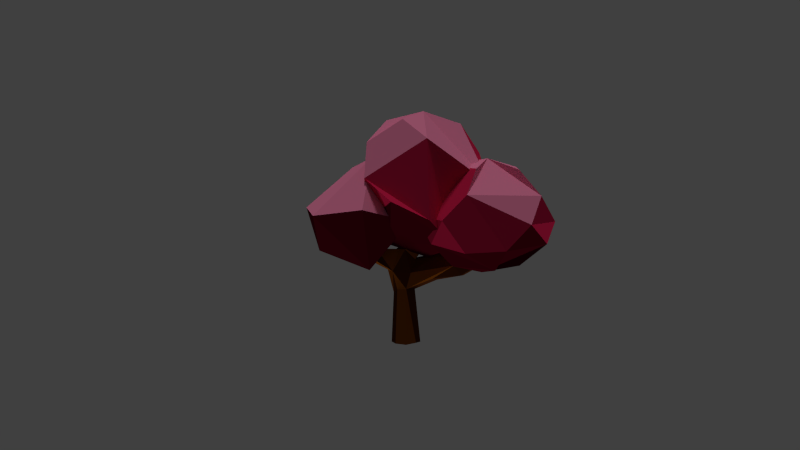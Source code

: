 # Source: cherryBlossomgrowing.blend  (saved by Blender 2.72.0; exported with 4.5.12 LTS)
import bpy
from mathutils import Matrix  # noqa: F401  (used for matrix-valued properties, if any)

bpy.ops.wm.read_factory_settings(use_empty=True)
scene = bpy.context.scene
scene.name = 'Scene'

# ---- collections
col_collection_1 = bpy.data.collections.new('Collection 1'); scene.collection.children.link(col_collection_1)
col_collection_1.hide_render = True
col_collection_1.hide_viewport = True
col_collection_2 = bpy.data.collections.new('Collection 2'); scene.collection.children.link(col_collection_2)
col_collection_2.hide_render = True
col_collection_2.hide_viewport = True
col_collection_11 = bpy.data.collections.new('Collection 11'); scene.collection.children.link(col_collection_11)
col_collection_16 = bpy.data.collections.new('Collection 16'); scene.collection.children.link(col_collection_16)
col_collection_16.hide_render = True
col_collection_16.hide_viewport = True

# ---- materials (node trees are filled in below, after node groups)
mat_cherryblossomtrunk = bpy.data.materials.new('cherryBlossomTrunk')
mat_cherryblossomtrunk.alpha_threshold = 0.0
mat_cherryblossomtrunk.use_transparent_shadow = False
mat_cherryblossomtrunk.diffuse_color = (0.08438, 0.02122, 0.004777, 1.0)
mat_cherryblossomtrunk.roughness = 0.5
mat_cherryblossomtrunk.specular_intensity = 0.0
mat_red_leaves_1 = bpy.data.materials.new('red leaves 1')
mat_red_leaves_1.alpha_threshold = 0.0
mat_red_leaves_1.use_transparent_shadow = False
mat_red_leaves_1.diffuse_color = (0.8, 0.0476, 0.04985, 1.0)
mat_red_leaves_1.roughness = 0.5
mat_red_leaves_1.specular_intensity = 0.0
mat_cherryblossomtrunk2 = bpy.data.materials.new('cherryBlossomTrunk2')
mat_cherryblossomtrunk2.alpha_threshold = 0.0
mat_cherryblossomtrunk2.use_transparent_shadow = False
mat_cherryblossomtrunk2.diffuse_color = (0.2705, 0.07227, 0.005182, 1.0)
mat_cherryblossomtrunk2.roughness = 0.5
mat_cherryblossomtrunk2.specular_intensity = 0.0
mat_cherryblossom3 = bpy.data.materials.new('cherryBlossom3')
mat_cherryblossom3.alpha_threshold = 0.0
mat_cherryblossom3.use_transparent_shadow = False
mat_cherryblossom3.diffuse_color = (0.07036, 0.001214, 0.006995, 1.0)
mat_cherryblossom3.roughness = 0.5
mat_cherryblossom3.specular_intensity = 0.0
mat_cherryblossom2 = bpy.data.materials.new('cherryBlossom2')
mat_cherryblossom2.alpha_threshold = 0.0
mat_cherryblossom2.use_transparent_shadow = False
mat_cherryblossom2.diffuse_color = (0.6795, 0.01681, 0.08022, 1.0)
mat_cherryblossom2.roughness = 0.5
mat_cherryblossom2.specular_intensity = 0.0
mat_cherryblossom1 = bpy.data.materials.new('cherryBlossom1')
mat_cherryblossom1.alpha_threshold = 0.0
mat_cherryblossom1.use_transparent_shadow = False
mat_cherryblossom1.diffuse_color = (0.9387, 0.2542, 0.4287, 1.0)
mat_cherryblossom1.roughness = 0.5
mat_cherryblossom1.specular_intensity = 0.0

# ---- material node trees

# ---- world
world_world = bpy.data.worlds.new('World'); scene.world = world_world
world_world.color = (0.05088, 0.05088, 0.05088)
world_world.use_sun_shadow = False
world_world.sun_shadow_jitter_overblur = 0.0
world_world.cycles.sampling_method = 'MANUAL'
world_world.cycles.sample_map_resolution = 256

# ---- cameras
cam_camera_001 = bpy.data.cameras.new('Camera.001')
cam_camera_001.clip_end = 100.0
cam_camera_001.lens = 35.0
cam_camera_001.sensor_width = 32.0
cam_camera_001.sensor_height = 18.0
cam_camera_001.display_size = 2.0
cam_camera_001.dof.focus_distance = 0.0
cam_camera_001.dof.aperture_fstop = 128.0

# ---- lights
light_hemi = bpy.data.lights.new('Hemi', 'SUN')
light_hemi.transmission_factor = 0.0
light_hemi.angle = 0.1993
light_hemi.energy = 0.72
light_hemi.shadow_buffer_clip_start = 0.5
light_hemi.shadow_soft_size = 0.1
light_hemi.shadow_cascade_max_distance = 1000.0
light_hemi.cycles.use_multiple_importance_sampling = False
light_sun = bpy.data.lights.new('Sun', 'SUN')
light_sun.transmission_factor = 0.0
light_sun.angle = 0.1993
light_sun.energy = 0.82
light_sun.shadow_buffer_clip_start = 0.5
light_sun.shadow_soft_size = 0.1
light_sun.shadow_cascade_max_distance = 1000.0
light_sun.cycles.use_multiple_importance_sampling = False

# ---- meshes
me_cylinder = bpy.data.meshes.new('Cylinder')
me_cylinder.from_pydata([(0.003484, 0.2757, -0.9847), (0.04545, 0.2623, 0.9056), (0.1984, 0.195, -0.9847), (0.1511, 0.176, 0.7025), (0.2791, 6.887e-05, -0.9847), (0.2086, 0.02996, 0.709), (0.1984, -0.1948, -0.9847), (0.1299, -0.07574, 0.6988), (0.003484, -0.2756, -0.9847), (-0.004201, -0.136, 0.9178), (-0.1914, -0.1948, -0.9847), (-0.1041, -0.08269, 0.9082), (-0.2722, 6.889e-05, -0.9847), (-0.1417, 0.04334, 0.9174), (-0.1914, 0.195, -0.9847), (-0.1624, 0.2025, 0.8812), (0.5875, 0.1495, 1.946), (0.6088, 0.122, 1.937), (0.605, 0.08636, 1.936), (0.5782, 0.06333, 1.942), (0.5441, 0.06646, 1.953), (0.5227, 0.0939, 1.962), (0.5265, 0.1296, 1.964), (0.5534, 0.1526, 1.957), (0.003484, 0.3038, 0.5346), (0.1852, 0.2064, 0.4615), (0.9438, -0.1957, 0.5895), (0.1068, -0.1683, 0.4817), (-0.01485, -0.2076, 0.5043), (-0.2221, -0.2169, 0.4973), (-0.3106, -0.003258, 0.4952), (-0.1896, 0.1994, 0.5397), (-0.8954, -0.05255, 1.183), (-0.8999, -0.02664, 1.187), (-0.8992, 0.002081, 1.183), (-0.9418, -0.05799, 1.153), (-0.9594, -0.0253, 1.152), (-0.9418, 0.008412, 1.153), (-0.4661, 0.1239, 0.6431), (-0.528, -0.01101, 0.6232), (-0.4661, -0.1418, 0.6431), (-0.4242, 0.09855, 0.8845), (-0.4123, -0.12, 0.8912), (-0.445, -0.01636, 0.9162), (0.1111, 0.1057, 0.1854), (0.1669, -0.001415, 0.07378), (0.05838, -0.1565, 0.1342), (0.0002772, -0.2031, 0.03518), (-0.1434, -0.1436, 0.1166), (-0.2076, -0.001532, 0.03594), (-0.1434, 0.1436, 0.0818), (0.0002772, 0.2031, 0.04302), (0.1545, 0.1516, -0.69), (0.2113, 5.834e-05, -0.69), (0.1485, -0.1515, -0.69), (0.002952, -0.2143, -0.69), (-0.1486, -0.1515, -0.69), (-0.2122, -0.0001971, -0.6931), (-0.1486, 0.1516, -0.69), (0.002952, 0.2144, -0.69), (0.315, 0.1806, 1.143), (0.18, 0.1103, 1.176), (0.1596, 0.01409, 1.2), (0.2069, -0.08702, 1.197), (0.2947, -0.1164, 1.156), (0.3659, -0.09305, 1.093), (0.3937, -0.01184, 1.059), (0.3723, 0.0772, 1.073), (1.719, -0.03042, 1.206), (1.726, -0.07176, 1.208), (1.719, -0.1154, 1.198), (1.773, -0.01552, 1.209), (1.775, -0.07541, 1.209), (1.771, -0.1429, 1.196), (1.845, -0.02958, 1.198), (1.851, -0.08072, 1.203), (1.853, -0.1417, 1.192), (0.9656, 0.05816, 0.4294), (1.026, -0.04262, 0.3775), (0.954, -0.1532, 0.3906), (0.9677, 0.1889, 0.6162), (0.881, -0.1513, 0.7888), (0.9289, 0.1335, 0.7612), (0.9148, -0.03294, 0.7945), (-0.7351, -0.01817, 0.8918), (-0.7028, -0.08412, 0.9), (-0.6592, -0.07314, 1.009), (-0.7028, 0.04986, 0.9), (-0.6656, 0.03708, 1.006), (-0.6739, -0.02087, 1.021), (0.5247, -0.182, 0.6033), (0.4724, -0.1549, 0.3341), (0.5397, -0.1135, 0.8163), (0.5959, -0.001489, 0.8185), (0.5107, 0.08192, 0.3761), (0.5587, -0.02202, 0.2857), (0.5796, 0.1976, 0.6019), (0.5683, 0.1548, 0.7972), (1.426, 0.006518, 0.687), (1.461, -0.06126, 0.6638), (1.4, 0.07666, 0.7924), (1.359, 0.04391, 0.8691), (1.386, -0.159, 0.7743), (1.424, -0.1373, 0.6642), (1.333, -0.1274, 0.8787), (1.353, -0.05337, 0.885), (0.4066, 0.1846, 1.546), (0.3815, 0.1249, 1.56), (0.4031, 0.05653, 1.561), (0.4601, 0.02813, 1.542), (0.5167, 0.03823, 1.51), (0.5462, 0.09035, 1.492), (0.5366, 0.1527, 1.499), (0.4927, 0.2181, 1.534), (0.001614, 0.2088, -0.3235), (0.1328, 0.1287, -0.2523), (0.1891, -0.0006784, -0.3081), (0.1034, -0.154, -0.2779), (0.001614, -0.2087, -0.3274), (-0.146, -0.1476, -0.2867), (-0.2099, -0.0008644, -0.3286), (-0.146, 0.1476, -0.3041)], [], [(1, 3, 25), (100, 71, 74), (102, 103, 76), (27, 7, 9), (9, 11, 29), (85, 35, 36), (106, 23, 16), (31, 15, 1), (87, 84, 36), (0, 2, 4), (17, 16, 23), (106, 107, 22), (108, 21, 22), (109, 20, 21), (110, 19, 20), (111, 18, 19), (111, 112, 17), (112, 113, 16), (51, 24, 25), (98, 74, 75), (103, 99, 75), (27, 28, 47), (47, 28, 29), (29, 30, 49), (31, 24, 51), (49, 30, 31), (32, 33, 36), (36, 33, 34), (87, 37, 34), (85, 86, 32), (88, 34, 33), (86, 89, 33), (29, 40, 39), (31, 30, 39), (31, 38, 41), (29, 11, 42), (15, 41, 43), (11, 13, 43), (114, 51, 44), (44, 45, 116), (116, 45, 46), (46, 47, 118), (118, 47, 48), (48, 49, 120), (50, 51, 114), (120, 49, 50), (59, 52, 2), (52, 53, 4), (4, 53, 54), (6, 54, 55), (8, 55, 56), (56, 57, 12), (58, 59, 0), (12, 57, 58), (15, 61, 60), (15, 13, 62), (13, 11, 63), (11, 9, 64), (7, 65, 64), (7, 5, 66), (3, 67, 66), (3, 1, 60), (71, 68, 69), (69, 70, 73), (71, 72, 75), (72, 73, 76), (104, 102, 73), (101, 68, 71), (104, 70, 69), (101, 105, 69), (94, 96, 80), (91, 79, 26), (94, 77, 78), (91, 95, 78), (92, 90, 26), (97, 82, 80), (92, 81, 83), (97, 93, 83), (40, 85, 84), (38, 39, 84), (38, 87, 88), (40, 42, 86), (41, 88, 89), (42, 43, 89), (44, 25, 96), (46, 91, 90), (44, 94, 95), (46, 45, 95), (27, 90, 92), (25, 3, 97), (7, 92, 93), (3, 5, 93), (77, 80, 100), (79, 103, 102), (77, 98, 99), (79, 78, 99), (81, 26, 102), (80, 82, 101), (81, 104, 105), (82, 83, 105), (61, 106, 113), (62, 107, 106), (63, 108, 107), (64, 109, 108), (65, 110, 109), (65, 66, 111), (66, 67, 112), (67, 60, 113), (59, 114, 115), (115, 116, 53), (53, 116, 117), (117, 118, 55), (55, 118, 119), (119, 120, 57), (121, 114, 59), (57, 120, 121), (24, 1, 25), (98, 100, 74), (73, 102, 76), (28, 27, 9), (28, 9, 29), (84, 85, 36), (113, 106, 16), (24, 31, 1), (37, 87, 36), (0, 4, 14), (8, 10, 12), (4, 6, 8), (17, 21, 18), (19, 18, 20), (4, 12, 14), (4, 8, 12), (21, 17, 22), (23, 106, 22), (18, 21, 20), (107, 108, 22), (17, 23, 22), (108, 109, 21), (109, 110, 20), (110, 111, 19), (18, 111, 17), (17, 112, 16), (44, 51, 25), (99, 98, 75), (76, 103, 75), (46, 27, 47), (48, 47, 29), (48, 29, 49), (50, 31, 51), (50, 49, 31), (35, 32, 36), (37, 36, 34), (88, 87, 34), (35, 85, 32), (89, 88, 33), (32, 86, 33), (30, 29, 39), (38, 31, 39), (15, 31, 41), (40, 29, 42), (13, 15, 43), (42, 11, 43), (115, 114, 44), (115, 44, 116), (117, 116, 46), (117, 46, 118), (119, 118, 48), (119, 48, 120), (121, 50, 114), (121, 120, 50), (0, 59, 2), (2, 52, 4), (6, 4, 54), (8, 6, 55), (10, 8, 56), (10, 56, 12), (14, 58, 0), (14, 12, 58), (1, 15, 60), (61, 15, 62), (62, 13, 63), (63, 11, 64), (9, 7, 64), (65, 7, 66), (5, 3, 66), (67, 3, 60), (72, 71, 69), (72, 69, 73), (74, 71, 75), (75, 72, 76), (70, 104, 73), (100, 101, 71), (105, 104, 69), (68, 101, 69), (77, 94, 80), (90, 91, 26), (95, 94, 78), (79, 91, 78), (81, 92, 26), (96, 97, 80), (93, 92, 83), (82, 97, 83), (39, 40, 84), (87, 38, 84), (41, 38, 88), (85, 40, 86), (43, 41, 89), (86, 42, 89), (94, 44, 96), (27, 46, 90), (45, 44, 95), (91, 46, 95), (7, 27, 92), (96, 25, 97), (5, 7, 93), (97, 3, 93), (98, 77, 100), (26, 79, 102), (78, 77, 99), (103, 79, 99), (104, 81, 102), (100, 80, 101), (83, 81, 105), (101, 82, 105), (60, 61, 113), (61, 62, 106), (62, 63, 107), (63, 64, 108), (64, 65, 109), (110, 65, 111), (111, 66, 112), (112, 67, 113), (52, 59, 115), (52, 115, 53), (54, 53, 117), (54, 117, 55), (56, 55, 119), (56, 119, 57), (58, 121, 59), (58, 57, 121)])
me_cylinder.polygons.foreach_set('material_index', [0, 0, 0, 0, 2, 0, 0, 2, 0, 0, 0, 0, 0, 0, 0, 0, 0, 0, 0, 0, 0, 0, 0, 2, 0, 0, 0, 0, 0, 0, 0, 0, 2, 0, 2, 2, 0, 0, 0, 0, 0, 0, 2, 0, 0, 2, 0, 2, 0, 0, 2, 0, 2, 0, 0, 0, 0, 0, 2, 0, 0, 0, 0, 0, 0, 0, 0, 0, 0, 0, 2, 0, 2, 0, 0, 0, 0, 0, 2, 0, 0, 2, 0, 0, 2, 2, 0, 0, 0, 0, 0, 0, 2, 0, 0, 0, 0, 0, 0, 0, 0, 0, 0, 0, 0, 0, 0, 0, 0, 2, 0, 2, 2, 0, 2, 0, 0, 0, 0, 0, 0, 0, 0, 0, 0, 0, 0, 0, 0, 0, 0, 0, 0, 0, 0, 0, 0, 0, 0, 0, 0, 0, 0, 0, 0, 0, 2, 0, 2, 0, 0, 0, 0, 0, 0, 0, 2, 0, 2, 0, 0, 0, 0, 2, 0, 0, 2, 0, 2, 2, 0, 2, 0, 0, 2, 0, 2, 0, 0, 0, 0, 0, 2, 2, 0, 0, 0, 0, 0, 0, 0, 0, 0, 0, 2, 2, 2, 0, 0, 0, 0, 0, 2, 0, 2, 2, 0, 0, 2, 2, 0, 0, 0, 0, 0, 0, 2, 0, 0, 0, 0, 0, 0, 0, 0, 0, 0, 0, 0, 0, 0, 0, 0, 2, 0, 0, 2, 0, 2, 0])
me_cylinder.materials.append(mat_cherryblossomtrunk)
me_cylinder.materials.append(mat_red_leaves_1)
me_cylinder.materials.append(mat_cherryblossomtrunk2)
me_cylinder.use_remesh_preserve_volume = False
me_cylinder.use_remesh_preserve_attributes = False
me_cylinder.use_mirror_vertex_groups = False
me_cylinder.update()
me_icosphere_003 = bpy.data.meshes.new('Icosphere.003')
me_icosphere_003.from_pydata([(0.0, 0.0, -1.0), (0.7236, -0.5257, -0.4472), (-0.2764, -0.8506, -0.4472), (-0.8944, 0.0, -0.4472), (-0.2764, 0.8506, -0.4472), (0.7236, 0.5257, -0.4472), (0.2764, -0.8506, 0.4472), (-0.7236, -0.5257, 0.4472), (-0.7236, 0.5257, 0.4472), (0.2764, 0.8506, 0.4472), (0.8944, 0.0, 0.4472), (0.0, 0.0, 1.0), (-0.1625, -0.5, -0.8507), (0.4253, -0.309, -0.8507), (0.2629, -0.809, -0.5257), (0.8506, 0.0, -0.5257), (0.4253, 0.309, -0.8507), (-0.5257, 0.0, -0.8507), (-0.6882, -0.5, -0.5257), (-0.1625, 0.5, -0.8507), (-0.6882, 0.5, -0.5257), (0.2629, 0.809, -0.5257), (0.9511, -0.309, 0.0), (0.9511, 0.309, 0.0), (0.0, -1.0, 0.0), (0.5878, -0.809, 0.0), (-0.9511, -0.309, 0.0), (-0.5878, -0.809, 0.0), (-0.5878, 0.809, 0.0), (-0.9511, 0.309, 0.0), (0.5878, 0.809, 0.0), (0.0, 1.0, 0.0), (0.6882, -0.5, 0.5257), (-0.2629, -0.809, 0.5257), (-0.8506, 0.0, 0.5257), (-0.2629, 0.809, 0.5257), (0.6882, 0.5, 0.5257), (0.1625, -0.5, 0.8507), (0.5257, 0.0, 0.8507), (-0.4253, -0.309, 0.8507), (-0.4253, 0.309, 0.8507), (0.1625, 0.5, 0.8507)], [], [(0, 13, 12), (1, 13, 15), (0, 12, 17), (0, 17, 19), (0, 19, 16), (1, 15, 22), (2, 14, 24), (3, 18, 26), (4, 20, 28), (5, 21, 30), (1, 22, 25), (2, 24, 27), (3, 26, 29), (4, 28, 31), (5, 30, 23), (6, 32, 37), (7, 33, 39), (8, 34, 40), (9, 35, 41), (10, 36, 38), (12, 14, 2), (12, 13, 14), (13, 1, 14), (15, 16, 5), (15, 13, 16), (13, 0, 16), (17, 18, 3), (17, 12, 18), (12, 2, 18), (19, 20, 4), (19, 17, 20), (17, 3, 20), (16, 21, 5), (16, 19, 21), (19, 4, 21), (22, 23, 10), (22, 15, 23), (15, 5, 23), (24, 25, 6), (24, 14, 25), (14, 1, 25), (26, 27, 7), (26, 18, 27), (18, 2, 27), (28, 29, 8), (28, 20, 29), (20, 3, 29), (30, 31, 9), (30, 21, 31), (21, 4, 31), (25, 32, 6), (25, 22, 32), (22, 10, 32), (27, 33, 7), (27, 24, 33), (24, 6, 33), (29, 34, 8), (29, 26, 34), (26, 7, 34), (31, 35, 9), (31, 28, 35), (28, 8, 35), (23, 36, 10), (23, 30, 36), (30, 9, 36), (37, 38, 11), (37, 32, 38), (32, 10, 38), (39, 37, 11), (39, 33, 37), (33, 6, 37), (40, 39, 11), (40, 34, 39), (34, 7, 39), (41, 40, 11), (41, 35, 40), (35, 8, 40), (38, 41, 11), (38, 36, 41), (36, 9, 41)])
me_icosphere_003.polygons.foreach_set('material_index', [0, 0, 0, 0, 0, 1, 1, 1, 1, 1, 1, 1, 1, 1, 1, 2, 2, 2, 2, 2, 0, 0, 0, 0, 0, 0, 0, 0, 0, 0, 0, 0, 0, 0, 0, 1, 1, 1, 1, 1, 1, 1, 1, 1, 1, 1, 1, 1, 1, 1, 1, 1, 1, 1, 1, 1, 1, 1, 1, 1, 1, 1, 1, 1, 1, 2, 2, 2, 2, 2, 2, 2, 2, 2, 2, 2, 2, 2, 2, 2])
me_icosphere_003.materials.append(mat_cherryblossom3)
me_icosphere_003.materials.append(mat_cherryblossom2)
me_icosphere_003.materials.append(mat_cherryblossom1)
me_icosphere_003.use_remesh_preserve_volume = False
me_icosphere_003.use_remesh_preserve_attributes = False
me_icosphere_003.use_mirror_vertex_groups = False
me_icosphere_003.update()
me_icosphere_002 = bpy.data.meshes.new('Icosphere.002')
me_icosphere_002.from_pydata([(0.0, 0.0, -1.0), (0.7236, -0.5257, -0.4472), (-0.2764, -0.8506, -0.4472), (-0.8944, 0.0, -0.4472), (-0.2764, 0.8506, -0.4472), (0.7236, 0.5257, -0.4472), (0.2764, -0.8506, 0.4472), (-0.7236, -0.5257, 0.4472), (-0.7236, 0.5257, 0.4472), (0.2764, 0.8506, 0.4472), (0.8944, 0.0, 0.4472), (0.0, 0.0, 1.0), (-0.1625, -0.5, -0.8507), (0.4253, -0.309, -0.8507), (0.2629, -0.809, -0.5257), (0.8506, 0.0, -0.5257), (0.4253, 0.309, -0.8507), (-0.5257, 0.0, -0.8507), (-0.6882, -0.5, -0.5257), (-0.1625, 0.5, -0.8507), (-0.6882, 0.5, -0.5257), (0.2629, 0.809, -0.5257), (0.9511, -0.309, 0.0), (0.9511, 0.309, 0.0), (0.0, -1.0, 0.0), (0.5878, -0.809, 0.0), (-0.9511, -0.309, 0.0), (-0.5878, -0.809, 0.0), (-0.5878, 0.809, 0.0), (-0.9511, 0.309, 0.0), (0.5878, 0.809, 0.0), (0.0, 1.0, 0.0), (0.6882, -0.5, 0.5257), (-0.2629, -0.809, 0.5257), (-0.8506, 0.0, 0.5257), (-0.2629, 0.809, 0.5257), (0.6882, 0.5, 0.5257), (0.1625, -0.5, 0.8507), (0.5257, 0.0, 0.8507), (-0.4253, -0.309, 0.8507), (-0.4253, 0.309, 0.8507), (0.1625, 0.5, 0.8507)], [], [(0, 13, 12), (1, 13, 15), (0, 12, 17), (0, 17, 19), (0, 19, 16), (1, 15, 22), (2, 14, 24), (3, 18, 26), (4, 20, 28), (5, 21, 30), (1, 22, 25), (2, 24, 27), (3, 26, 29), (4, 28, 31), (5, 30, 23), (6, 32, 37), (7, 33, 39), (8, 34, 40), (9, 35, 41), (10, 36, 38), (12, 14, 2), (12, 13, 14), (13, 1, 14), (15, 16, 5), (15, 13, 16), (13, 0, 16), (17, 18, 3), (17, 12, 18), (12, 2, 18), (19, 20, 4), (19, 17, 20), (17, 3, 20), (16, 21, 5), (16, 19, 21), (19, 4, 21), (22, 23, 10), (22, 15, 23), (15, 5, 23), (24, 25, 6), (24, 14, 25), (14, 1, 25), (26, 27, 7), (26, 18, 27), (18, 2, 27), (28, 29, 8), (28, 20, 29), (20, 3, 29), (30, 31, 9), (30, 21, 31), (21, 4, 31), (25, 32, 6), (25, 22, 32), (22, 10, 32), (27, 33, 7), (27, 24, 33), (24, 6, 33), (29, 34, 8), (29, 26, 34), (26, 7, 34), (31, 35, 9), (31, 28, 35), (28, 8, 35), (23, 36, 10), (23, 30, 36), (30, 9, 36), (37, 38, 11), (37, 32, 38), (32, 10, 38), (39, 37, 11), (39, 33, 37), (33, 6, 37), (40, 39, 11), (40, 34, 39), (34, 7, 39), (41, 40, 11), (41, 35, 40), (35, 8, 40), (38, 41, 11), (38, 36, 41), (36, 9, 41)])
me_icosphere_002.polygons.foreach_set('material_index', [1, 1, 1, 1, 1, 1, 1, 0, 0, 0, 1, 1, 0, 0, 0, 0, 0, 2, 2, 0, 1, 1, 1, 1, 1, 1, 1, 1, 1, 0, 0, 0, 1, 1, 0, 0, 1, 1, 0, 1, 1, 0, 0, 1, 2, 0, 0, 0, 0, 0, 0, 0, 0, 0, 0, 0, 2, 0, 0, 2, 2, 2, 0, 0, 0, 2, 0, 0, 2, 0, 0, 2, 2, 2, 2, 2, 2, 2, 2, 2])
me_icosphere_002.materials.append(mat_cherryblossom2)
me_icosphere_002.materials.append(mat_cherryblossom3)
me_icosphere_002.materials.append(mat_cherryblossom1)
me_icosphere_002.use_remesh_preserve_volume = False
me_icosphere_002.use_remesh_preserve_attributes = False
me_icosphere_002.use_mirror_vertex_groups = False
me_icosphere_002.update()
me_icosphere_001 = bpy.data.meshes.new('Icosphere.001')
me_icosphere_001.from_pydata([(0.0, 0.0, -1.0), (0.7236, -0.5257, -0.4472), (-0.2764, -0.8506, -0.4472), (-0.8944, 0.0, -0.4472), (-0.2764, 0.8506, -0.4472), (0.7236, 0.5257, -0.4472), (0.2764, -0.8506, 0.4472), (-0.7236, -0.5257, 0.4472), (-0.7236, 0.5257, 0.4472), (0.2764, 0.8506, 0.4472), (0.8944, 0.0, 0.4472), (0.0, 0.0, 1.0), (-0.1625, -0.5, -0.8507), (0.4253, -0.309, -0.8507), (0.2629, -0.809, -0.5257), (0.8506, 0.0, -0.5257), (0.4253, 0.309, -0.8507), (-0.5257, 0.0, -0.8507), (-0.6882, -0.5, -0.5257), (-0.1625, 0.5, -0.8507), (-0.6882, 0.5, -0.5257), (0.2629, 0.809, -0.5257), (0.9511, -0.309, 0.0), (0.9511, 0.309, 0.0), (0.0, -1.0, 0.0), (0.5878, -0.809, 0.0), (-0.9511, -0.309, 0.0), (-0.5878, -0.809, 0.0), (-0.5878, 0.809, 0.0), (-0.9511, 0.309, 0.0), (0.5878, 0.809, 0.0), (0.0, 1.0, 0.0), (0.6882, -0.5, 0.5257), (-0.2629, -0.809, 0.5257), (-0.8506, 0.0, 0.5257), (-0.2629, 0.809, 0.5257), (0.6882, 0.5, 0.5257), (0.1625, -0.5, 0.8507), (0.5257, 0.0, 0.8507), (-0.4253, -0.309, 0.8507), (-0.4253, 0.309, 0.8507), (0.1625, 0.5, 0.8507)], [], [(0, 13, 12), (1, 13, 15), (0, 12, 17), (0, 17, 19), (0, 19, 16), (1, 15, 22), (2, 14, 24), (3, 18, 26), (4, 20, 28), (5, 21, 30), (1, 22, 25), (2, 24, 27), (3, 26, 29), (4, 28, 31), (5, 30, 23), (6, 32, 37), (7, 33, 39), (8, 34, 40), (9, 35, 41), (10, 36, 38), (12, 14, 2), (12, 13, 14), (13, 1, 14), (15, 16, 5), (15, 13, 16), (13, 0, 16), (17, 18, 3), (17, 12, 18), (12, 2, 18), (19, 20, 4), (19, 17, 20), (17, 3, 20), (16, 21, 5), (16, 19, 21), (19, 4, 21), (22, 23, 10), (22, 15, 23), (15, 5, 23), (24, 25, 6), (24, 14, 25), (14, 1, 25), (26, 27, 7), (26, 18, 27), (18, 2, 27), (28, 29, 8), (28, 20, 29), (20, 3, 29), (30, 31, 9), (30, 21, 31), (21, 4, 31), (25, 32, 6), (25, 22, 32), (22, 10, 32), (27, 33, 7), (27, 24, 33), (24, 6, 33), (29, 34, 8), (29, 26, 34), (26, 7, 34), (31, 35, 9), (31, 28, 35), (28, 8, 35), (23, 36, 10), (23, 30, 36), (30, 9, 36), (37, 38, 11), (37, 32, 38), (32, 10, 38), (39, 37, 11), (39, 33, 37), (33, 6, 37), (40, 39, 11), (40, 34, 39), (34, 7, 39), (41, 40, 11), (41, 35, 40), (35, 8, 40), (38, 41, 11), (38, 36, 41), (36, 9, 41)])
me_icosphere_001.polygons.foreach_set('material_index', [2, 0, 2, 1, 1, 0, 0, 2, 1, 1, 0, 0, 2, 1, 1, 0, 0, 1, 1, 2, 0, 0, 0, 2, 2, 2, 2, 2, 0, 1, 1, 1, 1, 1, 1, 0, 0, 2, 0, 0, 0, 0, 0, 0, 1, 1, 1, 1, 1, 1, 0, 0, 0, 0, 0, 0, 1, 2, 2, 1, 1, 1, 2, 1, 1, 0, 0, 0, 0, 0, 0, 2, 2, 2, 2, 1, 1, 2, 2, 1])
me_icosphere_001.materials.append(mat_cherryblossom1)
me_icosphere_001.materials.append(mat_cherryblossom3)
me_icosphere_001.materials.append(mat_cherryblossom2)
me_icosphere_001.use_remesh_preserve_volume = False
me_icosphere_001.use_remesh_preserve_attributes = False
me_icosphere_001.use_mirror_vertex_groups = False
me_icosphere_001.update()
arm_armature_001 = bpy.data.armatures.new('Armature.001')  # bones are not reproduced
arm_armature_003 = bpy.data.armatures.new('Armature.003')  # bones are not reproduced

# ---- objects
ob_armature_001 = bpy.data.objects.new('Armature.001', arm_armature_001)
ob_armature_003 = bpy.data.objects.new('Armature.003', arm_armature_003)
ob_hemi = bpy.data.objects.new('Hemi', light_hemi)
ob_sun = bpy.data.objects.new('Sun', light_sun)
ob_camera = bpy.data.objects.new('Camera', cam_camera_001)
ob_tree_trunk_layer4 = bpy.data.objects.new('tree trunk layer4', me_cylinder)
ob_tree_leaf1_layer4 = bpy.data.objects.new('tree leaf1 layer4', me_icosphere_003)
ob_tree_leaf2_layer4 = bpy.data.objects.new('tree leaf2 layer4', me_icosphere_002)
ob_tree_leaf3_layer4 = bpy.data.objects.new('tree leaf3 layer4', me_icosphere_001)
ob_ruler = bpy.data.objects.new('ruler', None)

# ---- transforms, parenting, visibility, modifiers, constraints
ob_armature_001.location = (0.0, 0.0, 0.0)
ob_armature_001.lineart.crease_threshold = 0.0
ob_armature_003.location = (0.1228, 0.0, 1.495)
ob_armature_003.rotation_euler = (2.357e-07, 1.199, 3.448e-07)
ob_armature_003.scale = (1.656, 1.656, 1.656)
ob_armature_003.show_in_front = True
ob_armature_003.lineart.crease_threshold = 0.0
ob_hemi.location = (0.0, 0.0, -16.24)
ob_hemi.rotation_euler = (3.142, -0.0, 0.0)
ob_hemi.lineart.crease_threshold = 0.0
ob_sun.location = (0.0, 0.0, 41.54)
ob_sun.lineart.crease_threshold = 0.0
ob_camera.location = (-0.008862, -17.36, 4.178)
ob_camera.rotation_euler = (1.468, 0.003468, 0.00526)
ob_camera.lineart.crease_threshold = 0.0
ob_tree_trunk_layer4.parent = ob_armature_003
ob_tree_trunk_layer4.matrix_parent_inverse = Matrix(((0.2193, 7.56e-08, -0.5627, 0.8145), (-7.56e-08, 0.6039, 5.168e-08, -6.8e-08), (0.5627, 5.168e-08, 0.2193, -0.397), (0.0, 0.0, 0.0, 1.0)))
ob_tree_trunk_layer4.location = (0.0, 0.0, 0.9972)
ob_tree_trunk_layer4.scale = (1.139, 1.139, 1.0)
ob_tree_trunk_layer4.lineart.crease_threshold = 0.0
_vg = ob_tree_trunk_layer4.vertex_groups.new(name='Bone')
for _i, _w in zip([3, 5, 7, 24, 25, 26, 27, 28, 29, 44, 45, 46, 77, 79, 90, 91, 92, 93, 94, 95, 96, 97], [0.07696, 0.05554, 0.1044, 0.1176, 0.7118, 0.008523, 0.6756, 0.2253, 0.06065, 0.09293, 0.04798, 0.05351, 0.0009772, 0.04155, 0.828, 0.8288, 0.1727, 0.05523, 0.6877, 0.7658, 0.1582, 0.02629]): _vg.add([_i], _w, 'REPLACE')
_vg = ob_tree_trunk_layer4.vertex_groups.new(name='Bone.003')
for _i, _w in zip([3, 5, 25, 26, 77, 78, 79, 80, 81, 82, 83, 90, 91, 92, 93, 94, 95, 96, 97], [0.02196, 0.07198, 0.04293, 0.1016, 0.4063, 0.2527, 0.3515, 0.1348, 0.5571, 0.1102, 0.1748, 0.09321, 0.05293, 0.7288, 0.8363, 0.1902, 0.09596, 0.7852, 0.8437]): _vg.add([_i], _w, 'REPLACE')
_vg = ob_tree_trunk_layer4.vertex_groups.new(name='Bone.002')
for _i, _w in zip([26, 77, 78, 79, 80, 81, 82, 83, 90, 92, 93, 94, 95, 96, 97, 98, 99, 100, 101, 102, 103, 104], [0.8419, 0.5587, 0.7084, 0.5905, 0.8212, 0.3861, 0.8348, 0.7657, 0.02802, 0.01479, 0.06744, 0.005618, 0.05963, 0.05404, 0.05419, 0.4568, 0.472, 0.09907, 0.03038, 0.09042, 0.4331, 0.02126]): _vg.add([_i], _w, 'REPLACE')
_vg = ob_tree_trunk_layer4.vertex_groups.new(name='Bone.001')
for _i, _w in zip([26, 68, 69, 70, 71, 72, 73, 74, 75, 76, 78, 80, 81, 82, 83, 98, 99, 100, 101, 102, 103, 104, 105], [0.001329, 0.9973, 0.9991, 0.9987, 0.998, 0.9999, 0.9994, 1.003, 1.003, 1.005, 0.007298, 0.03201, 0.01704, 0.0423, 0.04961, 0.54, 0.5288, 0.9005, 0.9571, 0.9076, 0.562, 0.9547, 0.9814]): _vg.add([_i], _w, 'REPLACE')
_vg = ob_tree_trunk_layer4.vertex_groups.new(name='Bone.004')
for _i, _w in zip([15, 24, 27, 28, 29, 30, 31, 38, 39, 40, 41, 42, 43, 48, 49, 50], [0.0816, 0.1573, 0.01869, 0.1479, 0.6386, 0.8184, 0.7686, 0.7696, 0.5563, 0.7355, 0.07189, 0.08619, 0.01086, 0.06271, 0.003906, 0.03487]): _vg.add([_i], _w, 'REPLACE')
_vg = ob_tree_trunk_layer4.vertex_groups.new(name='Bone.005')
for _i, _w in zip([11, 13, 15, 29, 30, 38, 39, 40, 41, 42, 43, 84, 85, 86, 87, 88, 89], [0.0303, 0.06852, 0.08288, 0.02219, 0.05331, 0.1914, 0.4326, 0.2399, 0.8398, 0.8014, 0.8657, 0.9353, 0.8442, 0.1444, 0.8846, 0.1062, 0.03867]): _vg.add([_i], _w, 'REPLACE')
_vg = ob_tree_trunk_layer4.vertex_groups.new(name='Bone.006')
for _i, _w in zip([32, 33, 34, 35, 36, 37, 42, 43, 84, 85, 86, 87, 88, 89], [0.9964, 0.9993, 0.9966, 0.9872, 1.002, 0.9901, 0.03377, 0.06798, 0.05928, 0.1326, 0.8581, 0.09961, 0.8911, 0.9572]): _vg.add([_i], _w, 'REPLACE')
_vg = ob_tree_trunk_layer4.vertex_groups.new(name='Bone.007')
for _i, _w in zip([1, 3, 5, 9, 13, 15, 24, 60, 61, 62, 63, 64, 65, 66, 67], [0.6896, 0.08753, 0.06085, 0.03558, 0.06579, 0.1366, 0.004528, 0.2776, 0.8704, 0.8904, 0.8109, 0.5543, 0.5148, 0.5481, 0.7921]): _vg.add([_i], _w, 'REPLACE')
_vg = ob_tree_trunk_layer4.vertex_groups.new(name='Bone.008')
for _i, _w in zip([1, 9, 60, 61, 62, 63, 64, 65, 66, 67, 108, 109, 110, 111, 112, 113], [0.01653, 0.003384, 0.6788, 0.09366, 0.05476, 0.1369, 0.4182, 0.4658, 0.4348, 0.1866, 0.0628, 0.2252, 0.6862, 0.7416, 0.4885, 0.09948]): _vg.add([_i], _w, 'REPLACE')
_vg = ob_tree_trunk_layer4.vertex_groups.new(name='Bone.009')
for _i, _w in zip([16, 17, 18, 19, 20, 21, 22, 23, 60, 106, 107, 108, 109, 110, 111, 112, 113], [0.9994, 0.9939, 0.9908, 0.9959, 0.9973, 0.9983, 0.9989, 0.9991, 0.0215, 0.973, 0.9696, 0.9226, 0.7616, 0.2999, 0.2467, 0.5054, 0.9054]): _vg.add([_i], _w, 'REPLACE')
_vg = ob_tree_trunk_layer4.vertex_groups.new(name='Bone.010')
for _i, _w in zip([0, 2, 4, 6, 8, 10, 12, 14, 52, 53, 54, 55, 56, 57, 58, 59, 114, 115, 116, 117, 118, 119, 120, 121], [0.9861, 0.9859, 0.9875, 0.9859, 0.9862, 0.9855, 0.987, 0.9854, 0.9378, 0.9371, 0.9369, 0.932, 0.9339, 0.9329, 0.9324, 0.9307, 0.07965, 0.004414, 0.06501, 0.02893, 0.08181, 0.04306, 0.07753, 0.05696]): _vg.add([_i], _w, 'REPLACE')
_vg = ob_tree_trunk_layer4.vertex_groups.new(name='Bone.011')
for _i, _w in zip([45, 47, 48, 49, 50, 51, 52, 53, 54, 55, 56, 57, 58, 59, 114, 115, 116, 117, 118, 119, 120, 121], [0.06198, 0.1, 0.01716, 0.07616, 0.03981, 0.0903, 0.0587, 0.06019, 0.05958, 0.06484, 0.06175, 0.06316, 0.06326, 0.06572, 0.8664, 0.8904, 0.8943, 0.8872, 0.8739, 0.8744, 0.8698, 0.8736]): _vg.add([_i], _w, 'REPLACE')
_vg = ob_tree_trunk_layer4.vertex_groups.new(name='Bone.012')
for _i, _w in zip([44, 45, 46, 47, 48, 49, 50, 51, 114, 117, 118, 119, 120, 121], [0.07909, 0.01423, 0.124, 0.4747, 0.2274, 0.6142, 0.2438, 0.5516, 0.05554, 0.02699, 0.01677, 0.03491, 0.02774, 0.02419]): _vg.add([_i], _w, 'REPLACE')
_vg = ob_tree_trunk_layer4.vertex_groups.new(name='Bone.013')
for _i, _w in zip([24, 25, 27, 28, 29, 30, 31, 44, 45, 46, 47, 48, 49, 50, 51, 91, 94, 95, 115, 116, 117, 119, 121], [0.01634, 0.09641, 0.05805, 0.07279, 0.07571, 0.02831, 0.02377, 0.8241, 0.8425, 0.7672, 0.4053, 0.6496, 0.2685, 0.6455, 0.3196, 0.06263, 0.07883, 0.06248, 0.06073, 0.01094, 0.01796, 0.01572, 0.009309]): _vg.add([_i], _w, 'REPLACE')
_vg = ob_tree_trunk_layer4.vertex_groups.new(name='Bone.014')
for _i, _w in zip([1, 3, 5, 7, 9, 11, 13, 15, 24, 25, 27, 28, 29, 30, 31, 40, 41, 42, 43, 46, 62, 63, 90, 92, 93, 97], [0.2274, 0.7677, 0.7751, 0.8355, 0.9102, 0.9166, 0.836, 0.6799, 0.6373, 0.1131, 0.2113, 0.5366, 0.1797, 0.04704, 0.1464, 0.003881, 0.05715, 0.0664, 0.01426, 0.005957, 0.01937, 0.01496, 0.007387, 0.05576, 0.01826, 0.05867]): _vg.add([_i], _w, 'REPLACE')
_m = ob_tree_trunk_layer4.modifiers.new('Armature', 'ARMATURE')
_m.object = ob_armature_003
_m = ob_tree_trunk_layer4.modifiers.new('Decimate', 'DECIMATE')
_m.ratio = 0.5
ob_tree_leaf1_layer4.location = (1.572, -0.0682, 2.574)
ob_tree_leaf1_layer4.rotation_euler = (-9.381, -3.162, -2.574)
ob_tree_leaf1_layer4.scale = (1.404, 1.42, 1.139)
ob_tree_leaf1_layer4.lineart.crease_threshold = 0.0
_m = ob_tree_leaf1_layer4.modifiers.new('Decimate', 'DECIMATE')
_m.decimate_type = 'DISSOLVE'
_m.angle_limit = 0.6632
ob_tree_leaf2_layer4.location = (0.4048, 0.1028, 3.2)
ob_tree_leaf2_layer4.rotation_euler = (0.4556, 0.3324, 3.926)
ob_tree_leaf2_layer4.scale = (1.406, 1.346, 1.493)
ob_tree_leaf2_layer4.lineart.crease_threshold = 0.0
_m = ob_tree_leaf2_layer4.modifiers.new('Decimate', 'DECIMATE')
_m.decimate_type = 'DISSOLVE'
_m.angle_limit = 0.6283
ob_tree_leaf3_layer4.location = (-0.9533, -0.01672, 2.603)
ob_tree_leaf3_layer4.rotation_euler = (-1.222, -0.3091, -3.234)
ob_tree_leaf3_layer4.scale = (1.021, 1.021, 1.021)
ob_tree_leaf3_layer4.lineart.crease_threshold = 0.0
_m = ob_tree_leaf3_layer4.modifiers.new('Decimate', 'DECIMATE')
_m.ratio = 0.2111
ob_ruler.location = (-0.5951, -1.426, 0.01423)
ob_ruler.rotation_euler = (-1.571, -1.571, 0.0)
ob_ruler.scale = (2.999, 2.999, 2.999)
ob_ruler.empty_display_type = 'IMAGE'
ob_ruler.empty_image_offset = (0.0, 0.0)
ob_ruler.color = (1.0, 1.0, 1.0, 0.5404)
ob_ruler.hide_viewport = True
ob_ruler.lineart.crease_threshold = 0.0

# ---- collection membership
col_collection_1.objects.link(ob_armature_001)
col_collection_2.objects.link(ob_armature_003)
col_collection_11.objects.link(ob_hemi)
col_collection_11.objects.link(ob_sun)
col_collection_11.objects.link(ob_camera)
col_collection_11.objects.link(ob_tree_trunk_layer4)
col_collection_11.objects.link(ob_tree_leaf1_layer4)
col_collection_11.objects.link(ob_tree_leaf2_layer4)
col_collection_11.objects.link(ob_tree_leaf3_layer4)
col_collection_16.objects.link(ob_ruler)

# ---- scene / render settings (as saved in the file)
scene.camera = ob_camera
scene.frame_start = 1; scene.frame_end = 500; scene.frame_set(302)
scene.render.engine = 'BLENDER_EEVEE_NEXT'
scene.render.image_settings.file_format = 'FFMPEG'
scene.render.resolution_percentage = 50
scene.render.dither_intensity = 0.0
scene.cycles.use_denoising = False
scene.cycles.samples = 10
scene.cycles.sampling_pattern = 'TABULATED_SOBOL'
scene.cycles.light_sampling_threshold = 0.0
scene.cycles.use_adaptive_sampling = False
scene.cycles.use_light_tree = False
scene.cycles.blur_glossy = 0.0
scene.cycles.pixel_filter_type = 'GAUSSIAN'
scene.cycles.sample_clamp_indirect = 0.0
scene.view_settings.view_transform = 'Standard'
bpy.context.view_layer.update()
